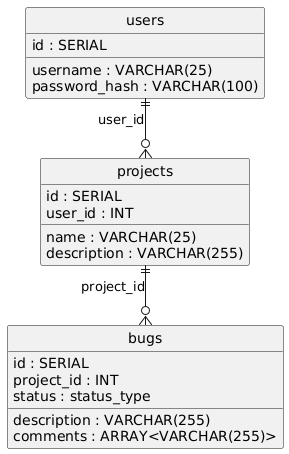

The diagram above was rendered by PlantUML. Its source (embedded in the PNG):
@startuml
hide circle
skinparam linetype ortho

entity "users" as users {
  id : SERIAL
  username : VARCHAR(25)
  password_hash : VARCHAR(100)
}

entity "projects" as projects {
  id : SERIAL
  user_id : INT
  name : VARCHAR(25)
  description : VARCHAR(255)
}

entity "bugs" as bugs {
  id : SERIAL
  project_id : INT
  status : status_type
  description : VARCHAR(255)
  comments : ARRAY<VARCHAR(255)>
}

users ||--o{ projects : "user_id"
projects ||--o{ bugs : "project_id"
@enduml